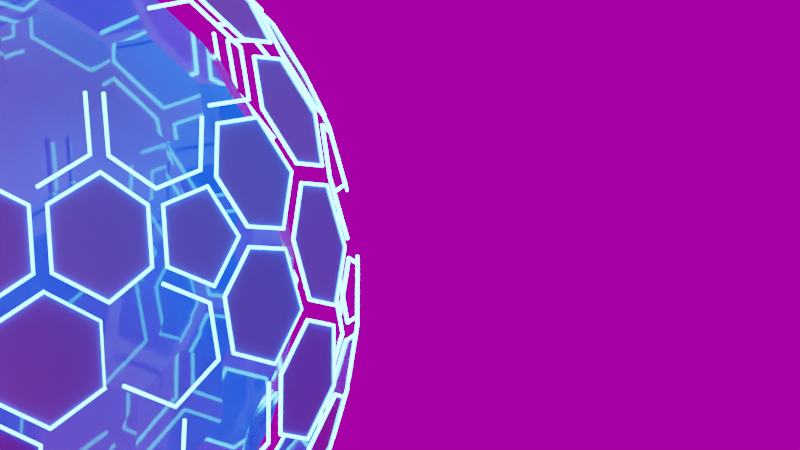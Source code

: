 # Source: blender-3.1.geo.nodes.abstract.model.for.static.render.blend  (saved by Blender 4.0.10; exported with 4.5.12 LTS)
import bpy
from mathutils import Matrix  # noqa: F401  (used for matrix-valued properties, if any)

bpy.ops.wm.read_factory_settings(use_empty=True)
scene = bpy.context.scene
scene.name = 'Scene'

# ---- collections
col_collection = bpy.data.collections.new('Collection'); scene.collection.children.link(col_collection)

# ---- images (referenced by path relative to the original .blend; pixels are not part of the script)
import os
ASSET_DIR = os.environ.get("B2B_ASSET_DIR", "")  # directory of the original .blend (textures are referenced by path, not embedded)
HERE = os.path.dirname(os.path.abspath(__file__))  # packed textures are extracted next to this script under _unpacked/

def load_image(name, relpath, width, height, colorspace="sRGB"):
    """Load a texture the original file referenced (path relative to the .blend, or extracted next to this script)."""
    p = next((c for c in (os.path.join(HERE, relpath), os.path.join(ASSET_DIR, relpath)) if relpath and os.path.exists(c)), "")
    if p:
        img = bpy.data.images.load(p, check_existing=True)
        img.name = name
    else:  # same state as the original file: an image datablock whose file is absent (Cycles renders it pink)
        img = bpy.data.images.new(name, width, height)
        img.source = "FILE"
        img.filepath = "//" + (relpath or name)
    img.colorspace_settings.name = colorspace
    return img
img_studio_small_05_2k_hdr = load_image('studio_small_05_2k.hdr', 'TEXTURES/HDRI/studio_small_05_2k.hdr', 1024, 1024, 'Linear Rec.709')

# ---- materials (node trees are filled in below, after node groups)
mat_base = bpy.data.materials.new('base')
mat_base.alpha_threshold = 0.0
mat_base.use_transparent_shadow = False
mat_base.line_color = (0.0, 0.0, 0.0, 1.0)
mat_p1 = bpy.data.materials.new('p1')
mat_p1.use_transparent_shadow = False
mat_p2 = bpy.data.materials.new('p2')
mat_p2.use_transparent_shadow = False

# ---- node groups
ng_geometry_nodes = bpy.data.node_groups.new('Geometry Nodes', 'GeometryNodeTree')
_s = ng_geometry_nodes.interface.new_socket(name='Geometry', in_out='OUTPUT', socket_type='NodeSocketGeometry')
_s = ng_geometry_nodes.interface.new_socket(name='Geometry', in_out='INPUT', socket_type='NodeSocketGeometry')
ng_geometry_nodes.is_modifier = True
_N = ng_geometry_nodes.nodes; _L = ng_geometry_nodes.links
n0 = _N.new('GeometryNodeStoreNamedAttribute'); n0.name = 'Store Named Attribute'; n0.location = (-393, 86)
n0.data_type = 'FLOAT_VECTOR'
n0.domain = 'CORNER'
n0.inputs[2].default_value = 'UVMap'
n1 = _N.new('NodeGroupInput'); n1.name = 'Group Input'; n1.location = (-637, 87)
n2 = _N.new('GeometryNodeMeshIcoSphere'); n2.name = 'Ico Sphere'; n2.location = (-418, 86)
n2.inputs[1].default_value = 3
n3 = _N.new('GeometryNodeSubdivideMesh'); n3.name = 'Subdivide Mesh'; n3.location = (-112, 97)
n3.inputs[1].default_value = 0
n4 = _N.new('GeometryNodeDualMesh'); n4.name = 'Dual Mesh'; n4.location = (69, 104)
n5 = _N.new('GeometryNodeSplitEdges'); n5.name = 'Split Edges'; n5.location = (273, 42)
n6 = _N.new('ShaderNodeCombineXYZ'); n6.name = 'Combine XYZ'; n6.location = (661, -197)
n7 = _N.new('GeometryNodeSetPosition'); n7.name = 'Set Position'; n7.location = (881, -65)
n8 = _N.new('ShaderNodeMath'); n8.name = 'Math.001'; n8.location = (440, -242)
n8.operation = 'MULTIPLY'
n9 = _N.new('GeometryNodeInputNormal'); n9.name = 'Normal'; n9.location = (-21, -298)
n9.legacy_corner_normals = True
n10 = _N.new('ShaderNodeSeparateXYZ'); n10.name = 'Separate XYZ'; n10.location = (163, -229)
n11 = _N.new('ShaderNodeMath'); n11.name = 'Math.002'; n11.location = (437, -417)
n11.operation = 'MULTIPLY'
n12 = _N.new('ShaderNodeMath'); n12.name = 'Math'; n12.location = (437, -68)
n12.operation = 'MULTIPLY'
n13 = _N.new('GeometryNodeCurveToMesh'); n13.name = 'Curve to Mesh'; n13.location = (1721, -66)
n14 = _N.new('GeometryNodeDeleteGeometry'); n14.name = 'Delete Geometry'; n14.location = (2259, 14)
n15 = _N.new('GeometryNodeSetMaterial'); n15.name = 'Set Material'; n15.location = (2497, 36)
n15.inputs[2].default_value = mat_p1
n16 = _N.new('GeometryNodeJoinGeometry'); n16.name = 'Join Geometry'; n16.location = (1756, 269)
n17 = _N.new('GeometryNodeSetMaterial'); n17.name = 'Set Material.002'; n17.location = (1493, 112)
n17.inputs[2].default_value = mat_p2
n18 = _N.new('GeometryNodeMeshToCurve'); n18.name = 'Mesh to Curve'; n18.location = (1486, -88)
n19 = _N.new('ShaderNodeTexNoise'); n19.name = 'Noise Texture'; n19.location = (1258, -657)
n19.inputs[2].default_value = 6.6
n20 = _N.new('ShaderNodeValToRGB'); n20.name = 'ColorRamp'; n20.location = (1493, -477)
while len(n20.color_ramp.elements) > 1: n20.color_ramp.elements.remove(n20.color_ramp.elements[-1])
n20.color_ramp.elements[0].position = 0.32; n20.color_ramp.elements[0].color = (1.0, 1.0, 1.0, 1.0)
_e = n20.color_ramp.elements.new(0.4109); _e.color = (0.0, 0.0, 0.0, 1.0)
n21 = _N.new('GeometryNodeCurvePrimitiveCircle'); n21.name = 'Curve Circle'; n21.location = (1718, -197)
n21.inputs[4].default_value = 0.005
n22 = _N.new('NodeReroute'); n22.name = 'Reroute'; n22.location = (1404, -136)
n22.width = 16
n22.socket_idname = 'NodeSocketGeometry'
n23 = _N.new('NodeReroute'); n23.name = 'Reroute.001'; n23.location = (1401, 41)
n23.width = 16
n23.socket_idname = 'NodeSocketGeometry'
n24 = _N.new('NodeGroupOutput'); n24.name = 'Group Output'; n24.location = (3156, 167)
n25 = _N.new('NodeReroute'); n25.name = 'Reroute.002'; n25.location = (1760, -393)
n25.width = 16
n26 = _N.new('ShaderNodeValue'); n26.name = 'Value'; n26.location = (153, -439)
n26.outputs[0].default_value = 0.17
n27 = _N.new('GeometryNodeDeleteGeometry'); n27.name = 'Delete Geometry.001'; n27.location = (1155, 73)
n28 = _N.new('GeometryNodeSetMaterial'); n28.name = 'Set Material.001'; n28.location = (2248, 217)
n28.inputs[2].default_value = mat_base
n29 = _N.new('GeometryNodeJoinGeometry'); n29.name = 'Join Geometry.001'; n29.location = (2845, 168)
n30 = _N.new('GeometryNodeInputNamedAttribute'); n30.name = 'Named Attribute'; n30.location = (1696, -66)
n30.inputs[0].default_value = 'radius'
n31 = _N.new('GeometryNodeSwitch'); n31.name = 'Switch'; n31.location = (1696, -66)
n31.input_type = 'FLOAT'
n31.inputs[1].default_value = 1.0
_L.new(n0.outputs[0], n3.inputs[0])
_L.new(n4.outputs[0], n5.inputs[0])
_L.new(n3.outputs[0], n4.inputs[0])
_L.new(n5.outputs[0], n7.inputs[0])
_L.new(n9.outputs[0], n10.inputs[0])
_L.new(n4.outputs[0], n16.inputs[0])
_L.new(n23.outputs[0], n17.inputs[0])
_L.new(n16.outputs[0], n28.inputs[0])
_L.new(n6.outputs[0], n7.inputs[3])
_L.new(n10.outputs[2], n11.inputs[0])
_L.new(n10.outputs[1], n8.inputs[0])
_L.new(n10.outputs[0], n12.inputs[0])
_L.new(n12.outputs[0], n6.inputs[0])
_L.new(n8.outputs[0], n6.inputs[1])
_L.new(n11.outputs[0], n6.inputs[2])
_L.new(n26.outputs[0], n11.inputs[1])
_L.new(n26.outputs[0], n8.inputs[1])
_L.new(n26.outputs[0], n12.inputs[1])
_L.new(n29.outputs[0], n24.inputs[0])
_L.new(n22.outputs[0], n18.inputs[0])
_L.new(n23.outputs[0], n22.inputs[0])
_L.new(n18.outputs[0], n13.inputs[0])
_L.new(n13.outputs[0], n14.inputs[0])
_L.new(n21.outputs[0], n13.inputs[1])
_L.new(n14.outputs[0], n15.inputs[0])
_L.new(n19.outputs[0], n20.inputs[0])
_L.new(n25.outputs[0], n14.inputs[1])
_L.new(n7.outputs[0], n27.inputs[0])
_L.new(n27.outputs[0], n23.inputs[0])
_L.new(n25.outputs[0], n27.inputs[1])
_L.new(n20.outputs[0], n25.inputs[0])
_L.new(n15.outputs[0], n29.inputs[0])
_L.new(n28.outputs[0], n29.inputs[0])
_L.new(n17.outputs[0], n16.inputs[0])
_L.new(n2.outputs[0], n0.inputs[0])
_L.new(n2.outputs[1], n0.inputs[3])
_L.new(n30.outputs[1], n31.inputs[0])
_L.new(n30.outputs[0], n31.inputs[2])
_L.new(n31.outputs[0], n13.inputs[2])
n24.is_active_output = True

# ---- material node trees
mat_base.use_nodes = True; mat_base.node_tree.nodes.clear()
_N = mat_base.node_tree.nodes; _L = mat_base.node_tree.links
n0 = _N.new('ShaderNodeMapping'); n0.name = 'Mapping'; n0.location = (-614, 216)
n0.width = 240
n1 = _N.new('ShaderNodeTexCoord'); n1.name = 'Texture Coordinate'; n1.location = (-814, 199)
n2 = _N.new('ShaderNodeBsdfPrincipled'); n2.name = 'Principled BSDF'; n2.location = (56, 281)
n2.distribution = 'GGX'
n2.subsurface_method = 'BURLEY'
n2.inputs[2].default_value = 0.04909
n2.inputs[3].default_value = 1.45
n2.inputs[27].default_value = (0.0, 0.0, 0.0, 1.0)
n2.inputs[28].default_value = 1.0
n3 = _N.new('ShaderNodeValToRGB'); n3.name = 'ColorRamp'; n3.location = (-281, 211)
n3.color_ramp.interpolation = 'B_SPLINE'
while len(n3.color_ramp.elements) > 1: n3.color_ramp.elements.remove(n3.color_ramp.elements[-1])
n3.color_ramp.elements[0].position = 0.3164; n3.color_ramp.elements[0].color = (0.926, 0.01264, 0.006947, 1.0)
_e = n3.color_ramp.elements.new(0.5745); _e.color = (0.01784, 0.1141, 0.5474, 1.0)
n4 = _N.new('ShaderNodeOutputMaterial'); n4.name = 'Material Output'; n4.location = (615, 313)
_L.new(n2.outputs[0], n4.inputs[0])
_L.new(n0.outputs[0], n3.inputs[0])
_L.new(n3.outputs[0], n2.inputs[0])
_L.new(n1.outputs[0], n0.inputs[0])
n4.is_active_output = True
mat_p1.use_nodes = True; mat_p1.node_tree.nodes.clear()
_N = mat_p1.node_tree.nodes; _L = mat_p1.node_tree.links
n0 = _N.new('ShaderNodeOutputMaterial'); n0.name = 'Material Output'; n0.location = (300, 300)
n1 = _N.new('ShaderNodeEmission'); n1.name = 'Emission'; n1.location = (42, 289)
n1.inputs[0].default_value = (0.1477, 1.071, 3.0, 1.0)
n1.inputs[1].default_value = 9.1
_L.new(n1.outputs[0], n0.inputs[0])
n0.is_active_output = True
mat_p2.use_nodes = True; mat_p2.node_tree.nodes.clear()
_N = mat_p2.node_tree.nodes; _L = mat_p2.node_tree.links
n0 = _N.new('ShaderNodeOutputMaterial'); n0.name = 'Material Output'; n0.location = (507, 412)
n1 = _N.new('ShaderNodeBsdfPrincipled'); n1.name = 'Principled BSDF'; n1.location = (34, 399)
n1.distribution = 'GGX'
n1.subsurface_method = 'RANDOM_WALK_SKIN'
n1.inputs[0].default_value = (0.8, 0.2194, 0.02053, 1.0)
n1.inputs[3].default_value = 1.45
n1.inputs[27].default_value = (0.0, 0.0, 0.0, 1.0)
n1.inputs[28].default_value = 1.0
_L.new(n1.outputs[0], n0.inputs[0])
n0.is_active_output = True

# ---- world
world_world = bpy.data.worlds.new('World'); scene.world = world_world
world_world.use_nodes = True; world_world.node_tree.nodes.clear()
_N = world_world.node_tree.nodes; _L = world_world.node_tree.links
n0 = _N.new('ShaderNodeMapping'); n0.name = 'Mapping'; n0.location = (-490, 380)
n0.width = 240
n0.inputs[2].default_value = (0.0, 0.0, 1.491)
n1 = _N.new('ShaderNodeTexCoord'); n1.name = 'Texture Coordinate'; n1.location = (-690, 364)
n2 = _N.new('ShaderNodeOutputWorld'); n2.name = 'World Output'; n2.location = (447, 286)
n3 = _N.new('ShaderNodeTexEnvironment'); n3.name = 'Environment Texture'; n3.location = (-131, 337)
n3.image = img_studio_small_05_2k_hdr
n4 = _N.new('ShaderNodeBackground'); n4.name = 'Background'; n4.location = (211, 287)
n4.inputs[1].default_value = 0.4
_L.new(n4.outputs[0], n2.inputs[0])
_L.new(n3.outputs[0], n4.inputs[0])
_L.new(n0.outputs[0], n3.inputs[0])
_L.new(n1.outputs[0], n0.inputs[0])
n2.is_active_output = True
world_world.color = (0.05088, 0.05088, 0.05088)
world_world.use_sun_shadow = False
world_world.sun_shadow_jitter_overblur = 0.0

# ---- cameras
cam_camera = bpy.data.cameras.new('Camera')
cam_camera.clip_end = 100.0
cam_camera.lens = 474.0
cam_camera.ortho_scale = 7.314
cam_camera.shift_x = 0.59
cam_camera.shift_y = 0.11

# ---- lights
light_light = bpy.data.lights.new('Light', 'POINT')
light_light.transmission_factor = 0.0
light_light.use_soft_falloff = False
light_light.energy = 1000.0
light_light.shadow_soft_size = 0.1
light_light.shadow_maximum_resolution = 0.006
light_light.use_absolute_resolution = True

# ---- meshes
me_cube = bpy.data.meshes.new('Cube')
me_cube.from_pydata([(1.0, 1.0, 1.0), (1.0, 1.0, -1.0), (1.0, -1.0, 1.0), (1.0, -1.0, -1.0), (-1.0, 1.0, 1.0), (-1.0, 1.0, -1.0), (-1.0, -1.0, 1.0), (-1.0, -1.0, -1.0)], [], [(0, 4, 6, 2), (3, 2, 6, 7), (7, 6, 4, 5), (5, 1, 3, 7), (1, 0, 2, 3), (5, 4, 0, 1)])
_uv = me_cube.uv_layers.new(name='UVMap')
_uv.uv.foreach_set('vector', [0.625, 0.5, 0.875, 0.5, 0.875, 0.75, 0.625, 0.75, 0.375, 0.75, 0.625, 0.75, 0.625, 1.0, 0.375, 1.0, 0.375, 0.0, 0.625, 0.0, 0.625, 0.25, 0.375, 0.25, 0.125, 0.5, 0.375, 0.5, 0.375, 0.75, 0.125, 0.75, 0.375, 0.5, 0.625, 0.5, 0.625, 0.75, 0.375, 0.75, 0.375, 0.25, 0.625, 0.25, 0.625, 0.5, 0.375, 0.5])
me_cube.materials.append(mat_base)
me_cube.materials.append(mat_p1)
me_cube.materials.append(mat_base)
me_cube.use_remesh_preserve_volume = False
me_cube.use_remesh_preserve_attributes = False
me_cube.use_mirror_vertex_groups = False
me_cube.update()

# ---- objects
ob_cube = bpy.data.objects.new('Cube', me_cube)
ob_light = bpy.data.objects.new('Light', light_light)
ob_camera = bpy.data.objects.new('Camera', cam_camera)

# ---- transforms, parenting, visibility, modifiers, constraints
ob_cube.location = (0.0, 0.0, 0.0)
ob_cube.lock_rotations_4d = False
ob_cube.empty_display_type = 'ARROWS'
ob_cube.lineart.crease_threshold = 0.0
_m = ob_cube.modifiers.new('GeometryNodes', 'NODES')
_m.node_group = ng_geometry_nodes
ob_light.location = (4.076, 1.005, 5.904)
ob_light.rotation_euler = (0.6503, 0.05522, 1.866)
ob_light.lock_rotations_4d = False
ob_light.empty_display_type = 'ARROWS'
ob_light.color = (0.0, 0.0, 0.0, 0.0)
ob_light.lineart.crease_threshold = 0.0
ob_camera.location = (18.18, -17.12, 12.35)
ob_camera.rotation_euler = (1.109, 0.0, 0.8149)
ob_camera.lock_rotations_4d = False
ob_camera.empty_display_type = 'ARROWS'
ob_camera.color = (0.0, 0.0, 0.0, 0.0)
ob_camera.display_type = 'WIRE'
ob_camera.lineart.crease_threshold = 0.0

# ---- collection membership
col_collection.objects.link(ob_cube)
col_collection.objects.link(ob_light)
col_collection.objects.link(ob_camera)

# ---- scene / render settings (as saved in the file)
scene.camera = ob_camera
scene.frame_start = 1; scene.frame_end = 250; scene.frame_set(68)
scene.render.engine = 'BLENDER_EEVEE_NEXT'
scene.render.resolution_percentage = 200
scene.render.film_transparent = True
scene.cycles.use_denoising = False
scene.cycles.sampling_pattern = 'TABULATED_SOBOL'
scene.cycles.use_light_tree = False
scene.eevee.use_gtao = True
scene.eevee.use_raytracing = True
scene.view_settings.view_transform = 'Filmic'
bpy.context.view_layer.update()
